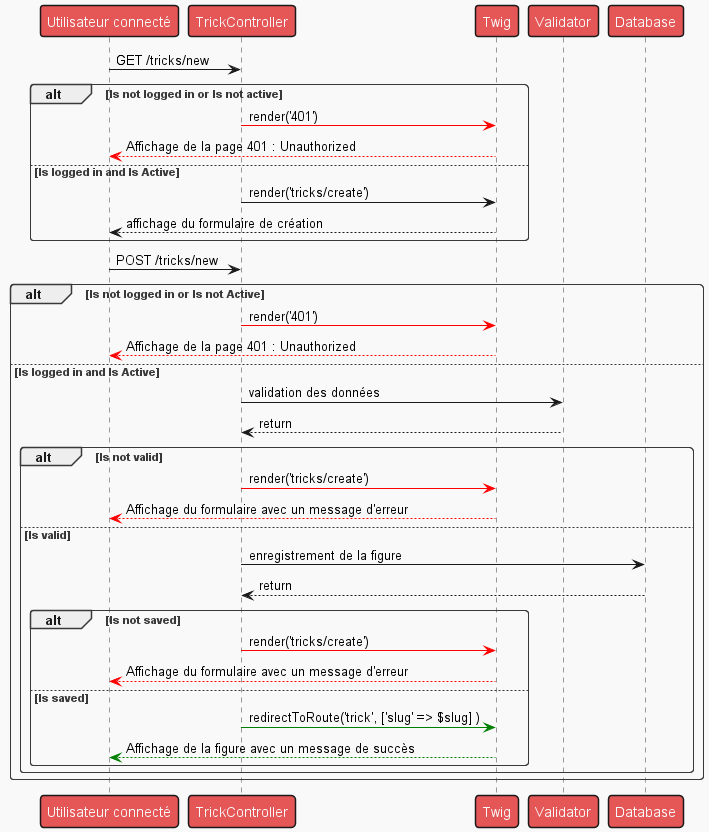

The diagram above was rendered by PlantUML. Its source (embedded in the PNG):
@startuml

!theme mars

Person as "Utilisateur connecté" -> TrickController : GET /tricks/new
alt Is not logged in or Is not active
    TrickController -[#red]> Twig : render('401')
    Twig -[#red]-> Person : Affichage de la page 401 : Unauthorized
else Is logged in and Is Active
    TrickController -> Twig : render('tricks/create')
    Twig --> Person : affichage du formulaire de création
end


Person -> TrickController : POST /tricks/new
alt Is not logged in or Is not Active
TrickController -[#red]> Twig : render('401')
Twig -[#red]-> Person : Affichage de la page 401 : Unauthorized
else Is logged in and Is Active
    TrickController -> Validator : validation des données
    Validator --> TrickController : return

    alt Is not valid
        TrickController -[#red]> Twig : render('tricks/create')
        Twig -[#red]-> Person : Affichage du formulaire avec un message d'erreur
    else Is valid
        TrickController -> Database : enregistrement de la figure
        Database --> TrickController : return

        alt Is not saved
            TrickController -[#red]> Twig : render('tricks/create')
            Twig -[#red]-> Person : Affichage du formulaire avec un message d'erreur
        else Is saved
            TrickController -[#green]> Twig : redirectToRoute('trick', ['slug' => $slug] )
            Twig -[#green]-> Person : Affichage de la figure avec un message de succès
        end
    end
end

@enduml